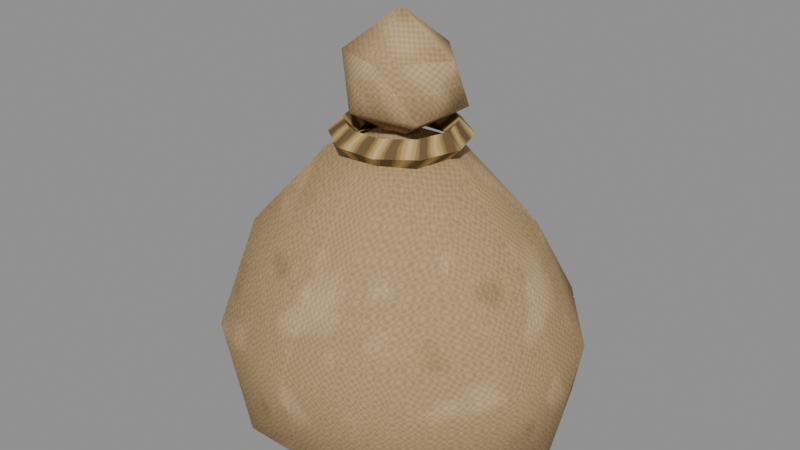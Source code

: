 # Source: ev_sack.blend  (saved by Blender 5.2.44; exported with 4.5.12 LTS)
import bpy
from mathutils import Matrix  # noqa: F401  (used for matrix-valued properties, if any)

bpy.ops.wm.read_factory_settings(use_empty=True)
scene = bpy.context.scene
scene.name = 'ENV_ev_sack'

# ---- collections
col_ev_sack = bpy.data.collections.new('ev_sack'); scene.collection.children.link(col_ev_sack)

# ---- images (referenced by path relative to the original .blend; pixels are not part of the script)
import os
ASSET_DIR = os.environ.get("B2B_ASSET_DIR", "")  # directory of the original .blend (textures are referenced by path, not embedded)
HERE = os.path.dirname(os.path.abspath(__file__))  # packed textures are extracted next to this script under _unpacked/

def load_image(name, relpath, width, height, colorspace="sRGB"):
    """Load a texture the original file referenced (path relative to the .blend, or extracted next to this script)."""
    p = next((c for c in (os.path.join(HERE, relpath), os.path.join(ASSET_DIR, relpath)) if relpath and os.path.exists(c)), "")
    if p:
        img = bpy.data.images.load(p, check_existing=True)
        img.name = name
    else:  # same state as the original file: an image datablock whose file is absent (Cycles renders it pink)
        img = bpy.data.images.new(name, width, height)
        img.source = "FILE"
        img.filepath = "//" + (relpath or name)
    img.colorspace_settings.name = colorspace
    return img
img_burlap_png = load_image('burlap.png', '_unpacked/burlap.77038180.png', 256, 256, 'sRGB')
img_rope_png = load_image('rope.png', '_unpacked/rope.c3da4b53.png', 256, 256, 'sRGB')

# ---- materials (node trees are filled in below, after node groups)
mat_env_burlap = bpy.data.materials.new('env_burlap')
mat_env_burlap.use_backface_culling = True
mat_env_rope = bpy.data.materials.new('env_rope')
mat_env_rope.use_backface_culling = True

# ---- material node trees
mat_env_burlap.use_nodes = True; mat_env_burlap.node_tree.nodes.clear()
_N = mat_env_burlap.node_tree.nodes; _L = mat_env_burlap.node_tree.links
n0 = _N.new('ShaderNodeBsdfPrincipled'); n0.name = 'Principled BSDF'; n0.location = (-200, 100)
n0.inputs[2].default_value = 0.95
n0.inputs[10].default_value = 0.005
n0.inputs[13].default_value = 0.25
n1 = _N.new('ShaderNodeOutputMaterial'); n1.name = 'Material Output'; n1.location = (200, 100)
n2 = _N.new('ShaderNodeTexImage'); n2.name = 'Image Texture'; n2.location = (-400, 200)
n2.image = img_burlap_png
_L.new(n0.outputs[0], n1.inputs[0])
_L.new(n2.outputs[0], n0.inputs[0])
n1.is_active_output = True
mat_env_rope.use_nodes = True; mat_env_rope.node_tree.nodes.clear()
_N = mat_env_rope.node_tree.nodes; _L = mat_env_rope.node_tree.links
n0 = _N.new('ShaderNodeBsdfPrincipled'); n0.name = 'Principled BSDF'; n0.location = (-200, 100)
n0.inputs[2].default_value = 0.95
n0.inputs[10].default_value = 0.005
n0.inputs[13].default_value = 0.25
n1 = _N.new('ShaderNodeOutputMaterial'); n1.name = 'Material Output'; n1.location = (200, 100)
n2 = _N.new('ShaderNodeTexImage'); n2.name = 'Image Texture'; n2.location = (-400, 200)
n2.image = img_rope_png
_L.new(n0.outputs[0], n1.inputs[0])
_L.new(n2.outputs[0], n0.inputs[0])
n1.is_active_output = True

# ---- meshes
me_ev_sack_sack = bpy.data.meshes.new('ev_sack_sack')
me_ev_sack_sack.from_pydata([(0.0, 0.0, 0.0323), (0.1859, -0.1215, 0.07881), (-0.07275, -0.2015, 0.0762), (-0.2366, 0.0, 0.07568), (-0.07348, 0.2035, 0.07512), (0.189, 0.1236, 0.07703), (0.05887, -0.1631, 0.3032), (-0.155, -0.1013, 0.3039), (-0.1551, 0.1014, 0.304), (0.05845, 0.1619, 0.3022), (0.1866, 0.0, 0.3004), (0.0, 0.0, 0.442), (-0.04413, -0.1223, 0.02706), (0.1144, -0.0748, 0.02674), (0.06848, -0.1897, 0.05857), (0.2295, 0.0, 0.05412), (0.115, 0.07523, 0.02692), (-0.1369, 0.0, 0.02575), (-0.1801, -0.1178, 0.05802), (-0.04397, 0.1218, 0.02694), (-0.1836, 0.1201, 0.05557), (0.06949, 0.1925, 0.05674), (0.2326, -0.06802, 0.19), (0.2319, 0.06782, 0.19), (0.0, -0.2176, 0.19), (0.1447, -0.1793, 0.19), (-0.2298, -0.06721, 0.19), (-0.1444, -0.1788, 0.19), (-0.1427, 0.1767, 0.19), (-0.2313, 0.06764, 0.19), (0.1446, 0.1791, 0.19), (0.0, 0.2176, 0.19), (0.1437, -0.09398, 0.3249), (-0.05326, -0.1475, 0.3198), (-0.1733, 0.0, 0.3207), (-0.05352, 0.1482, 0.3206), (0.1394, 0.09114, 0.3197), (0.02909, -0.08057, 0.411), (0.09321, 0.0, 0.4067), (-0.07572, -0.04951, 0.4084), (-0.0753, 0.04923, 0.406), (0.02859, 0.07919, 0.4036), (0.088, 0.0, 0.43), (0.07, 0.0, 0.448), (0.052, 0.0, 0.43), (0.07, 0.0, 0.412), (0.07119, 0.05173, 0.43), (0.05663, 0.04114, 0.448), (0.04207, 0.03056, 0.43), (0.05663, 0.04114, 0.412), (0.02719, 0.08369, 0.43), (0.02163, 0.06657, 0.448), (0.01607, 0.04945, 0.43), (0.02163, 0.06657, 0.412), (-0.02719, 0.08369, 0.43), (-0.02163, 0.06657, 0.448), (-0.01607, 0.04945, 0.43), (-0.02163, 0.06657, 0.412), (-0.07119, 0.05173, 0.43), (-0.05663, 0.04114, 0.448), (-0.04207, 0.03056, 0.43), (-0.05663, 0.04114, 0.412), (-0.088, 1.078e-17, 0.43), (-0.07, 8.573e-18, 0.448), (-0.052, 6.368e-18, 0.43), (-0.07, 8.573e-18, 0.412), (-0.07119, -0.05173, 0.43), (-0.05663, -0.04114, 0.448), (-0.04207, -0.03056, 0.43), (-0.05663, -0.04114, 0.412), (-0.02719, -0.08369, 0.43), (-0.02163, -0.06657, 0.448), (-0.01607, -0.04945, 0.43), (-0.02163, -0.06657, 0.412), (0.02719, -0.08369, 0.43), (0.02163, -0.06657, 0.448), (0.01607, -0.04945, 0.43), (0.02163, -0.06657, 0.412), (0.07119, -0.05173, 0.43), (0.05663, -0.04114, 0.448), (0.04207, -0.03056, 0.43), (0.05663, -0.04114, 0.412), (0.0, 0.0, 0.423), (0.0606, -0.04403, 0.4663), (-0.02174, -0.06691, 0.4683), (-0.06779, 0.0, 0.4695), (-0.02411, 0.0742, 0.4649), (0.06443, 0.04681, 0.4642), (0.02263, -0.06965, 0.533), (-0.05577, -0.04052, 0.531), (-0.06519, 0.04736, 0.5363), (0.02054, 0.06323, 0.5299), (0.07668, 0.0, 0.5345), (0.0, 0.0, 0.5834)], [], [(0, 13, 12), (1, 13, 15), (0, 12, 17), (0, 17, 19), (0, 19, 16), (1, 15, 22), (2, 14, 24), (3, 18, 26), (4, 20, 28), (5, 21, 30), (1, 22, 25), (2, 24, 27), (3, 26, 29), (4, 28, 31), (5, 30, 23), (6, 32, 37), (7, 33, 39), (8, 34, 40), (9, 35, 41), (10, 36, 38), (38, 41, 11), (38, 36, 41), (36, 9, 41), (41, 40, 11), (41, 35, 40), (35, 8, 40), (40, 39, 11), (40, 34, 39), (34, 7, 39), (39, 37, 11), (39, 33, 37), (33, 6, 37), (37, 38, 11), (37, 32, 38), (32, 10, 38), (23, 36, 10), (23, 30, 36), (30, 9, 36), (31, 35, 9), (31, 28, 35), (28, 8, 35), (29, 34, 8), (29, 26, 34), (26, 7, 34), (27, 33, 7), (27, 24, 33), (24, 6, 33), (25, 32, 6), (25, 22, 32), (22, 10, 32), (30, 31, 9), (30, 21, 31), (21, 4, 31), (28, 29, 8), (28, 20, 29), (20, 3, 29), (26, 27, 7), (26, 18, 27), (18, 2, 27), (24, 25, 6), (24, 14, 25), (14, 1, 25), (22, 23, 10), (22, 15, 23), (15, 5, 23), (16, 21, 5), (16, 19, 21), (19, 4, 21), (19, 20, 4), (19, 17, 20), (17, 3, 20), (17, 18, 3), (17, 12, 18), (12, 2, 18), (15, 16, 5), (15, 13, 16), (13, 0, 16), (12, 14, 2), (12, 13, 14), (13, 1, 14), (42, 46, 47, 43), (43, 47, 48, 44), (44, 48, 49, 45), (45, 49, 46, 42), (46, 50, 51, 47), (47, 51, 52, 48), (48, 52, 53, 49), (49, 53, 50, 46), (50, 54, 55, 51), (51, 55, 56, 52), (52, 56, 57, 53), (53, 57, 54, 50), (54, 58, 59, 55), (55, 59, 60, 56), (56, 60, 61, 57), (57, 61, 58, 54), (58, 62, 63, 59), (59, 63, 64, 60), (60, 64, 65, 61), (61, 65, 62, 58), (62, 66, 67, 63), (63, 67, 68, 64), (64, 68, 69, 65), (65, 69, 66, 62), (66, 70, 71, 67), (67, 71, 72, 68), (68, 72, 73, 69), (69, 73, 70, 66), (70, 74, 75, 71), (71, 75, 76, 72), (72, 76, 77, 73), (73, 77, 74, 70), (74, 78, 79, 75), (75, 79, 80, 76), (76, 80, 81, 77), (77, 81, 78, 74), (78, 42, 43, 79), (79, 43, 44, 80), (80, 44, 45, 81), (81, 45, 42, 78), (82, 83, 84), (83, 82, 87), (82, 84, 85), (82, 85, 86), (82, 86, 87), (83, 87, 92), (84, 83, 88), (85, 84, 89), (86, 85, 90), (87, 86, 91), (83, 92, 88), (84, 88, 89), (85, 89, 90), (86, 90, 91), (87, 91, 92), (88, 92, 93), (89, 88, 93), (90, 89, 93), (91, 90, 93), (92, 91, 93)])
me_ev_sack_sack.polygons.foreach_set('use_smooth', [1, 1, 1, 1, 1, 1, 1, 1, 1, 1, 1, 1, 1, 1, 1, 1, 1, 1, 1, 1, 1, 1, 1, 1, 1, 1, 1, 1, 1, 1, 1, 1, 1, 1, 1, 1, 1, 1, 1, 1, 1, 1, 1, 1, 1, 1, 1, 1, 1, 1, 1, 1, 1, 1, 1, 1, 1, 1, 1, 1, 1, 1, 1, 1, 1, 1, 1, 1, 1, 1, 1, 1, 1, 1, 1, 1, 1, 1, 1, 1, 0, 0, 0, 0, 0, 0, 0, 0, 0, 0, 0, 0, 0, 0, 0, 0, 0, 0, 0, 0, 0, 0, 0, 0, 0, 0, 0, 0, 0, 0, 0, 0, 0, 0, 0, 0, 0, 0, 0, 0, 1, 1, 1, 1, 1, 1, 1, 1, 1, 1, 1, 1, 1, 1, 1, 1, 1, 1, 1, 1])
me_ev_sack_sack.polygons.foreach_set('material_index', [0, 0, 0, 0, 0, 0, 0, 0, 0, 0, 0, 0, 0, 0, 0, 0, 0, 0, 0, 0, 0, 0, 0, 0, 0, 0, 0, 0, 0, 0, 0, 0, 0, 0, 0, 0, 0, 0, 0, 0, 0, 0, 0, 0, 0, 0, 0, 0, 0, 0, 0, 0, 0, 0, 0, 0, 0, 0, 0, 0, 0, 0, 0, 0, 0, 0, 0, 0, 0, 0, 0, 0, 0, 0, 0, 0, 0, 0, 0, 0, 1, 1, 1, 1, 1, 1, 1, 1, 1, 1, 1, 1, 1, 1, 1, 1, 1, 1, 1, 1, 1, 1, 1, 1, 1, 1, 1, 1, 1, 1, 1, 1, 1, 1, 1, 1, 1, 1, 1, 1, 0, 0, 0, 0, 0, 0, 0, 0, 0, 0, 0, 0, 0, 0, 0, 0, 0, 0, 0, 0])
_uv = me_ev_sack_sack.uv_layers.new(name='Float2')
_uv.uv.foreach_set('vector', [0.0, 0.0, 0.2288, -0.1496, -0.08827, -0.2445, 0.3718, -0.2431, 0.2288, -0.1496, 0.459, 0.0, 0.0, 0.0, -0.08827, -0.2445, -0.2739, 0.0, 0.0, 0.0, -0.2739, 0.0, -0.08794, 0.2436, 0.0, 0.0, -0.08794, 0.2436, 0.2301, 0.1505, -0.2431, 0.1576, 0.0, 0.1082, -0.136, 0.38, -0.1455, 0.1524, 0.137, 0.1171, 0.0, 0.38, 0.0, 0.1514, -0.2355, 0.116, -0.1344, 0.38, -0.147, 0.1502, -0.3672, 0.1111, -0.2853, 0.38, 0.378, 0.1541, 0.139, 0.1135, 0.2892, 0.38, -0.2431, 0.1576, -0.136, 0.38, -0.3586, 0.38, -0.1455, 0.1524, 0.0, 0.38, -0.2887, 0.38, 0.0, 0.1514, -0.1344, 0.38, 0.1353, 0.38, -0.147, 0.1502, -0.2853, 0.38, 0.0, 0.38, 0.2472, 0.1541, 0.3582, 0.38, 0.1356, 0.38, 0.1177, 0.6064, 0.2875, 0.6497, 0.05817, 0.8219, -0.3099, 0.6078, -0.1065, 0.6396, -0.1514, 0.8169, 0.2028, 0.608, 0.0, 0.6414, 0.09847, 0.8121, 0.1169, 0.6044, -0.107, 0.6412, 0.05718, 0.8071, 0.0, 0.6009, 0.1823, 0.6394, 0.0, 0.8133, 0.1864, 0.0, 0.05718, 0.1584, 0.0, 0.0, 0.1864, 0.0, 0.2788, 0.1823, 0.05718, 0.1584, 0.2788, 0.1823, 0.1169, 0.3238, 0.05718, 0.1584, 0.05718, 0.1584, -0.1506, 0.09847, 0.0, 0.0, 0.05718, 0.1584, -0.107, 0.2965, -0.1506, 0.09847, -0.107, 0.6412, -0.3101, 0.608, -0.1506, 0.8121, -0.1506, 0.09847, -0.1514, -0.09902, 0.0, 0.0, -0.1506, 0.09847, -0.3467, 0.0, -0.1514, -0.09902, 0.0, 0.6414, -0.2026, 0.6078, -0.09902, 0.8169, -0.1514, -0.09902, 0.05817, -0.1611, 0.0, 0.0, -0.1514, -0.09902, -0.1065, -0.295, 0.05817, -0.1611, -0.1065, 0.6396, 0.1177, 0.6064, 0.05817, 0.8219, 0.05817, -0.1611, 0.1864, 0.0, 0.0, 0.0, 0.05817, -0.1611, 0.2875, -0.188, 0.1864, 0.0, -0.188, 0.6497, 0.0, 0.6009, 0.0, 0.8133, 0.1356, 0.38, 0.1823, 0.6394, 0.0, 0.6009, 0.1356, 0.38, 0.3582, 0.38, 0.1823, 0.6394, 0.2892, 0.38, 0.1169, 0.6044, 0.2788, 0.6394, 0.0, 0.38, -0.107, 0.6412, 0.1169, 0.6044, 0.0, 0.38, -0.2853, 0.38, -0.107, 0.6412, -0.2853, 0.38, -0.3101, 0.608, -0.107, 0.6412, 0.1353, 0.38, 0.0, 0.6414, 0.2028, 0.608, 0.1353, 0.38, -0.1344, 0.38, 0.0, 0.6414, -0.1344, 0.38, -0.2026, 0.6078, 0.0, 0.6414, -0.2887, 0.38, -0.1065, 0.6396, -0.3099, 0.6078, -0.2887, 0.38, 0.0, 0.38, -0.1065, 0.6396, 0.0, 0.38, 0.1177, 0.6064, -0.1065, 0.6396, 0.2895, 0.38, 0.2875, 0.6497, 0.1177, 0.6064, -0.3586, 0.38, -0.136, 0.38, -0.188, 0.6497, -0.136, 0.38, 0.0, 0.6009, -0.188, 0.6497, 0.2892, 0.38, 0.0, 0.38, 0.1169, 0.6044, 0.2892, 0.38, 0.139, 0.1135, 0.0, 0.38, 0.139, 0.1135, -0.147, 0.1502, 0.0, 0.38, 0.3535, 0.38, 0.1353, 0.38, 0.2028, 0.608, 0.3535, 0.38, 0.2401, 0.1111, 0.1353, 0.38, 0.2401, 0.1111, 0.0, 0.1514, 0.1353, 0.38, -0.1344, 0.38, -0.3577, 0.38, -0.2026, 0.6078, -0.1344, 0.38, -0.2355, 0.116, -0.3577, 0.38, -0.3602, 0.116, -0.1455, 0.1524, -0.2887, 0.38, 0.0, 0.38, 0.2895, 0.38, 0.1177, 0.6064, 0.0, 0.38, 0.137, 0.1171, 0.2895, 0.38, 0.137, 0.1171, 0.3718, 0.1576, 0.2895, 0.38, -0.136, 0.38, 0.1356, 0.38, 0.0, 0.6009, -0.136, 0.38, 0.0, 0.1082, 0.1356, 0.38, 0.0, 0.1082, 0.2472, 0.1541, 0.1356, 0.38, 0.2301, 0.1505, 0.139, 0.3849, 0.378, 0.2472, 0.2301, 0.1505, -0.08794, 0.2436, 0.139, 0.3849, -0.08794, 0.2436, -0.147, 0.4071, 0.139, 0.3849, -0.08794, 0.2436, -0.3672, 0.2401, -0.147, 0.4071, -0.08794, 0.2436, -0.2739, 0.0, -0.3672, 0.2401, -0.2739, 0.0, -0.4731, 0.0, -0.3672, 0.2401, -0.2739, 0.0, -0.3602, -0.2355, -0.4731, 0.0, -0.2739, 0.0, -0.08827, -0.2445, -0.3602, -0.2355, -0.08827, -0.2445, -0.1455, -0.403, -0.3602, -0.2355, 0.459, 0.0, 0.2301, 0.1505, 0.378, 0.2472, 0.459, 0.0, 0.2288, -0.1496, 0.2301, 0.1505, 0.2288, -0.1496, 0.0, 0.0, 0.2301, 0.1505, -0.08827, -0.2445, 0.137, -0.3794, -0.1455, -0.403, -0.08827, -0.2445, 0.2288, -0.1496, 0.137, -0.3794, 0.2288, -0.1496, 0.3718, -0.2431, 0.137, -0.3794, 0.0, 0.0, 0.1759, 0.0, 0.1759, 0.1131, 0.0, 0.1131, 0.0, 0.1131, 0.1759, 0.1131, 0.1759, 0.2262, 0.0, 0.2262, 0.0, 0.2262, 0.1759, 0.2262, 0.1759, 0.3393, 0.0, 0.3393, 0.0, 0.3393, 0.1759, 0.3393, 0.1759, 0.4524, 0.0, 0.4524, 0.1759, 0.0, 0.3519, 0.0, 0.3519, 0.1131, 0.1759, 0.1131, 0.1759, 0.1131, 0.3519, 0.1131, 0.3519, 0.2262, 0.1759, 0.2262, 0.1759, 0.2262, 0.3519, 0.2262, 0.3519, 0.3393, 0.1759, 0.3393, 0.1759, 0.3393, 0.3519, 0.3393, 0.3519, 0.4524, 0.1759, 0.4524, 0.3519, 0.0, 0.5278, 0.0, 0.5278, 0.1131, 0.3519, 0.1131, 0.3519, 0.1131, 0.5278, 0.1131, 0.5278, 0.2262, 0.3519, 0.2262, 0.3519, 0.2262, 0.5278, 0.2262, 0.5278, 0.3393, 0.3519, 0.3393, 0.3519, 0.3393, 0.5278, 0.3393, 0.5278, 0.4524, 0.3519, 0.4524, 0.5278, 0.0, 0.7037, 0.0, 0.7037, 0.1131, 0.5278, 0.1131, 0.5278, 0.1131, 0.7037, 0.1131, 0.7037, 0.2262, 0.5278, 0.2262, 0.5278, 0.2262, 0.7037, 0.2262, 0.7037, 0.3393, 0.5278, 0.3393, 0.5278, 0.3393, 0.7037, 0.3393, 0.7037, 0.4524, 0.5278, 0.4524, 0.7037, 0.0, 0.8796, 0.0, 0.8796, 0.1131, 0.7037, 0.1131, 0.7037, 0.1131, 0.8796, 0.1131, 0.8796, 0.2262, 0.7037, 0.2262, 0.7037, 0.2262, 0.8796, 0.2262, 0.8796, 0.3393, 0.7037, 0.3393, 0.7037, 0.3393, 0.8796, 0.3393, 0.8796, 0.4524, 0.7037, 0.4524, 0.8796, 0.0, 1.056, 0.0, 1.056, 0.1131, 0.8796, 0.1131, 0.8796, 0.1131, 1.056, 0.1131, 1.056, 0.2262, 0.8796, 0.2262, 0.8796, 0.2262, 1.056, 0.2262, 1.056, 0.3393, 0.8796, 0.3393, 0.8796, 0.3393, 1.056, 0.3393, 1.056, 0.4524, 0.8796, 0.4524, 1.056, 0.0, 1.232, 0.0, 1.232, 0.1131, 1.056, 0.1131, 1.056, 0.1131, 1.232, 0.1131, 1.232, 0.2262, 1.056, 0.2262, 1.056, 0.2262, 1.232, 0.2262, 1.232, 0.3393, 1.056, 0.3393, 1.056, 0.3393, 1.232, 0.3393, 1.232, 0.4524, 1.056, 0.4524, 1.232, 0.0, 1.407, 0.0, 1.407, 0.1131, 1.232, 0.1131, 1.232, 0.1131, 1.407, 0.1131, 1.407, 0.2262, 1.232, 0.2262, 1.232, 0.2262, 1.407, 0.2262, 1.407, 0.3393, 1.232, 0.3393, 1.232, 0.3393, 1.407, 0.3393, 1.407, 0.4524, 1.232, 0.4524, 1.407, 0.0, 1.583, 0.0, 1.583, 0.1131, 1.407, 0.1131, 1.407, 0.1131, 1.583, 0.1131, 1.583, 0.2262, 1.407, 0.2262, 1.407, 0.2262, 1.583, 0.2262, 1.583, 0.3393, 1.407, 0.3393, 1.407, 0.3393, 1.583, 0.3393, 1.583, 0.4524, 1.407, 0.4524, 1.583, 0.0, 1.759, 0.0, 1.759, 0.1131, 1.583, 0.1131, 1.583, 0.1131, 1.759, 0.1131, 1.759, 0.2262, 1.583, 0.2262, 1.583, 0.2262, 1.759, 0.2262, 1.759, 0.3393, 1.583, 0.3393, 1.583, 0.3393, 1.759, 0.3393, 1.759, 0.4524, 1.583, 0.4524, 0.0, 0.0, 0.1212, -0.08806, -0.04348, -0.1338, 0.1212, -0.08806, 0.0, 0.0, 0.1289, 0.09362, 0.0, 0.0, -0.04348, -0.1338, -0.1356, 0.0, 0.0, 0.0, -0.1356, 0.0, -0.04822, 0.1484, 0.0, 0.0, -0.04822, 0.1484, 0.1289, 0.09362, 0.9326, -0.08806, 0.9283, 0.09362, 1.069, 0.0, 0.9367, -0.04348, 0.9326, 0.1212, 1.066, 0.04526, 0.939, 0.0, 0.9367, -0.1338, 1.062, -0.08104, 0.9298, 0.1484, 0.939, 0.0, 1.073, 0.09472, 0.9283, 0.1289, 0.9298, -0.04822, 1.06, 0.04109, 0.9326, -0.08806, 1.069, 0.0, 1.066, -0.1393, 0.9367, -0.04348, 1.066, 0.04526, 1.062, -0.1115, 0.939, 0.0, 1.062, -0.08104, 1.073, 0.09472, 0.9298, -0.04822, 1.073, -0.1304, 1.06, 0.04109, 0.9283, 0.09362, 1.06, 0.1265, 1.069, 0.0, 0.04526, -0.1393, 0.1534, 0.0, 0.0, 0.0, -0.1115, -0.08104, 0.04526, -0.1393, 0.0, 0.0, -0.1304, 0.09472, -0.1115, -0.08104, 0.0, 0.0, 0.04109, 0.1265, -0.1304, 0.09472, 0.0, 0.0, 0.1534, 0.0, 0.04109, 0.1265, 0.0, 0.0])
me_ev_sack_sack.materials.append(mat_env_burlap)
me_ev_sack_sack.materials.append(mat_env_rope)
me_ev_sack_sack.update()

# ---- objects
ob_ev_sack = bpy.data.objects.new('ev_sack', None)
ob_ev_sack_sack = bpy.data.objects.new('ev_sack_sack', me_ev_sack_sack)

# ---- transforms, parenting, visibility, modifiers, constraints
ob_ev_sack.location = (0.0, 0.0, 0.0)
ob_ev_sack.empty_display_type = 'ARROWS'
ob_ev_sack.empty_display_size = 0.5
ob_ev_sack_sack.parent = ob_ev_sack
ob_ev_sack_sack.location = (0.0, 0.0, 0.0)

# ---- collection membership
col_ev_sack.objects.link(ob_ev_sack)
col_ev_sack.objects.link(ob_ev_sack_sack)

# ---- scene / render settings (as saved in the file)
scene.frame_start = 1; scene.frame_end = 250; scene.frame_set(1)
scene.render.engine = 'BLENDER_EEVEE_NEXT'
scene.render.image_settings.exr_codec = 'NONE'
scene.render.use_bake_clear = False
scene.render.bake_margin = 0
scene.render.bake_bias = 0.0
scene.render.bake_samples = 0
scene.render.simplify_subdivision_render = 0
scene.render.simplify_child_particles_render = 0.0
scene.render.compositor_device = 'GPU'
scene.eevee.use_volume_custom_range = False
scene.eevee.gtao_distance = 0.0
scene.eevee.use_fast_gi = False
scene.eevee.fast_gi_thickness_near = 0.1
scene.eevee.fast_gi_thickness_far = 0.0
scene.eevee.ray_tracing_options.screen_trace_thickness = 0.1
bpy.context.view_layer.update()

# ---- added for rendering (the .blend has no active camera and no usable light): camera, sun + grey world if the file has none
cam_auto = bpy.data.cameras.new('AutoCamera')
cam_auto.lens = 50.0
cam_auto.sensor_width = 36.0
cam_auto.clip_end = 1000.0
ob_auto_camera = bpy.data.objects.new('AutoCamera', cam_auto)
scene.collection.objects.link(ob_auto_camera)
ob_auto_camera.location = (0.78336, -0.942412, 0.932838)
ob_auto_camera.rotation_euler = (1.09748, -7.21219e-08, 0.694738)
scene.camera = ob_auto_camera
light_auto_sun = bpy.data.lights.new('AutoSun', 'SUN')
light_auto_sun.energy = 3.0
light_auto_sun.angle = 0.0523599
ob_auto_sun = bpy.data.objects.new('AutoSun', light_auto_sun)
scene.collection.objects.link(ob_auto_sun)
ob_auto_sun.rotation_euler = (0.872665, 0.174533, 0.523599)
if scene.world is None:
    world_auto = bpy.data.worlds.new('AutoWorld')
    world_auto.color = (0.3, 0.3, 0.3)
    scene.world = world_auto
bpy.context.view_layer.update()
